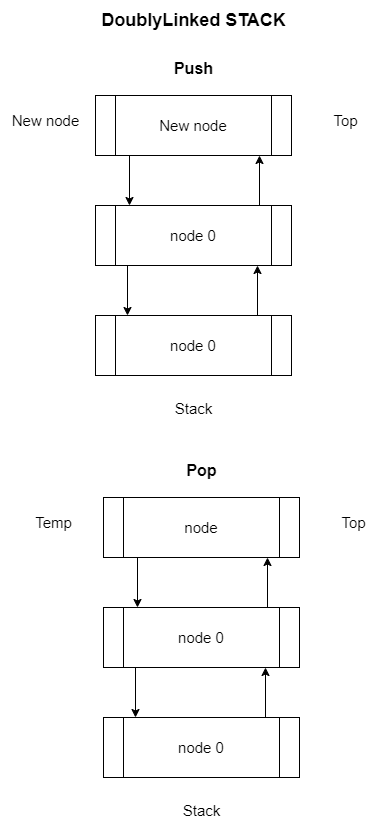

The diagram above was exported from draw.io. Its source (the exported page's mxGraphModel, read from the mxfile embedded in the PNG):
<mxGraphModel dx="2100" dy="1258" grid="1" gridSize="10" guides="1" tooltips="1" connect="1" arrows="1" fold="1" page="1" pageScale="1" pageWidth="1200" pageHeight="1920" math="0" shadow="0">
  <root>
    <mxCell id="0" />
    <mxCell id="1" parent="0" />
    <mxCell id="2" value="DoublyLinked STACK" style="text;html=1;align=center;verticalAlign=middle;resizable=0;points=[];autosize=1;strokeColor=none;fillColor=none;fontSize=18;fontStyle=1" vertex="1" parent="1">
      <mxGeometry x="438" y="185" width="200" height="40" as="geometry" />
    </mxCell>
    <mxCell id="3" value="New node" style="shape=process;whiteSpace=wrap;html=1;backgroundOutline=1;fontSize=15;" vertex="1" parent="1">
      <mxGeometry x="440" y="280" width="196" height="60" as="geometry" />
    </mxCell>
    <mxCell id="4" value="node 0" style="shape=process;whiteSpace=wrap;html=1;backgroundOutline=1;fontSize=15;" vertex="1" parent="1">
      <mxGeometry x="440" y="390" width="196" height="60" as="geometry" />
    </mxCell>
    <mxCell id="5" value="node 0" style="shape=process;whiteSpace=wrap;html=1;backgroundOutline=1;fontSize=15;" vertex="1" parent="1">
      <mxGeometry x="440" y="500" width="196" height="60" as="geometry" />
    </mxCell>
    <mxCell id="6" value="" style="endArrow=classic;html=1;rounded=0;fontSize=15;" edge="1" parent="1">
      <mxGeometry width="50" height="50" relative="1" as="geometry">
        <mxPoint x="604" y="390" as="sourcePoint" />
        <mxPoint x="604" y="340" as="targetPoint" />
      </mxGeometry>
    </mxCell>
    <mxCell id="7" value="" style="endArrow=classic;html=1;rounded=0;fontSize=15;" edge="1" parent="1">
      <mxGeometry width="50" height="50" relative="1" as="geometry">
        <mxPoint x="474" y="340" as="sourcePoint" />
        <mxPoint x="474" y="390" as="targetPoint" />
      </mxGeometry>
    </mxCell>
    <mxCell id="8" value="" style="endArrow=classic;html=1;rounded=0;fontSize=15;" edge="1" parent="1">
      <mxGeometry width="50" height="50" relative="1" as="geometry">
        <mxPoint x="602" y="500" as="sourcePoint" />
        <mxPoint x="602" y="450" as="targetPoint" />
      </mxGeometry>
    </mxCell>
    <mxCell id="9" value="" style="endArrow=classic;html=1;rounded=0;fontSize=15;" edge="1" parent="1">
      <mxGeometry width="50" height="50" relative="1" as="geometry">
        <mxPoint x="472" y="450" as="sourcePoint" />
        <mxPoint x="472" y="500" as="targetPoint" />
      </mxGeometry>
    </mxCell>
    <mxCell id="10" value="Stack" style="text;html=1;align=center;verticalAlign=middle;resizable=0;points=[];autosize=1;strokeColor=none;fillColor=none;fontSize=15;" vertex="1" parent="1">
      <mxGeometry x="508" y="578" width="60" height="30" as="geometry" />
    </mxCell>
    <mxCell id="11" value="New node" style="text;html=1;align=center;verticalAlign=middle;resizable=0;points=[];autosize=1;strokeColor=none;fillColor=none;fontSize=15;" vertex="1" parent="1">
      <mxGeometry x="345" y="290" width="90" height="30" as="geometry" />
    </mxCell>
    <mxCell id="12" value="Top" style="text;html=1;align=center;verticalAlign=middle;resizable=0;points=[];autosize=1;strokeColor=none;fillColor=none;fontSize=15;" vertex="1" parent="1">
      <mxGeometry x="665" y="290" width="50" height="30" as="geometry" />
    </mxCell>
    <mxCell id="13" value="Push" style="text;html=1;align=center;verticalAlign=middle;resizable=0;points=[];autosize=1;strokeColor=none;fillColor=none;fontStyle=1;fontSize=16;" vertex="1" parent="1">
      <mxGeometry x="508" y="238" width="60" height="30" as="geometry" />
    </mxCell>
    <mxCell id="14" value="node" style="shape=process;whiteSpace=wrap;html=1;backgroundOutline=1;fontSize=15;" vertex="1" parent="1">
      <mxGeometry x="448" y="682" width="196" height="60" as="geometry" />
    </mxCell>
    <mxCell id="15" value="node 0" style="shape=process;whiteSpace=wrap;html=1;backgroundOutline=1;fontSize=15;" vertex="1" parent="1">
      <mxGeometry x="448" y="792" width="196" height="60" as="geometry" />
    </mxCell>
    <mxCell id="16" value="node 0" style="shape=process;whiteSpace=wrap;html=1;backgroundOutline=1;fontSize=15;" vertex="1" parent="1">
      <mxGeometry x="448" y="902" width="196" height="60" as="geometry" />
    </mxCell>
    <mxCell id="17" value="" style="endArrow=classic;html=1;rounded=0;fontSize=15;" edge="1" parent="1">
      <mxGeometry width="50" height="50" relative="1" as="geometry">
        <mxPoint x="612" y="792" as="sourcePoint" />
        <mxPoint x="612" y="742" as="targetPoint" />
      </mxGeometry>
    </mxCell>
    <mxCell id="18" value="" style="endArrow=classic;html=1;rounded=0;fontSize=15;" edge="1" parent="1">
      <mxGeometry width="50" height="50" relative="1" as="geometry">
        <mxPoint x="482" y="742" as="sourcePoint" />
        <mxPoint x="482" y="792" as="targetPoint" />
      </mxGeometry>
    </mxCell>
    <mxCell id="19" value="" style="endArrow=classic;html=1;rounded=0;fontSize=15;" edge="1" parent="1">
      <mxGeometry width="50" height="50" relative="1" as="geometry">
        <mxPoint x="610" y="902" as="sourcePoint" />
        <mxPoint x="610" y="852" as="targetPoint" />
      </mxGeometry>
    </mxCell>
    <mxCell id="20" value="" style="endArrow=classic;html=1;rounded=0;fontSize=15;" edge="1" parent="1">
      <mxGeometry width="50" height="50" relative="1" as="geometry">
        <mxPoint x="480" y="852" as="sourcePoint" />
        <mxPoint x="480" y="902" as="targetPoint" />
      </mxGeometry>
    </mxCell>
    <mxCell id="21" value="Stack" style="text;html=1;align=center;verticalAlign=middle;resizable=0;points=[];autosize=1;strokeColor=none;fillColor=none;fontSize=15;" vertex="1" parent="1">
      <mxGeometry x="516" y="980" width="60" height="30" as="geometry" />
    </mxCell>
    <mxCell id="22" value="Temp" style="text;html=1;align=center;verticalAlign=middle;resizable=0;points=[];autosize=1;strokeColor=none;fillColor=none;fontSize=15;" vertex="1" parent="1">
      <mxGeometry x="368" y="692" width="60" height="30" as="geometry" />
    </mxCell>
    <mxCell id="23" value="Top" style="text;html=1;align=center;verticalAlign=middle;resizable=0;points=[];autosize=1;strokeColor=none;fillColor=none;fontSize=15;" vertex="1" parent="1">
      <mxGeometry x="673" y="692" width="50" height="30" as="geometry" />
    </mxCell>
    <mxCell id="24" value="Pop" style="text;html=1;align=center;verticalAlign=middle;resizable=0;points=[];autosize=1;strokeColor=none;fillColor=none;fontStyle=1;fontSize=16;" vertex="1" parent="1">
      <mxGeometry x="521" y="640" width="50" height="30" as="geometry" />
    </mxCell>
  </root>
</mxGraphModel>